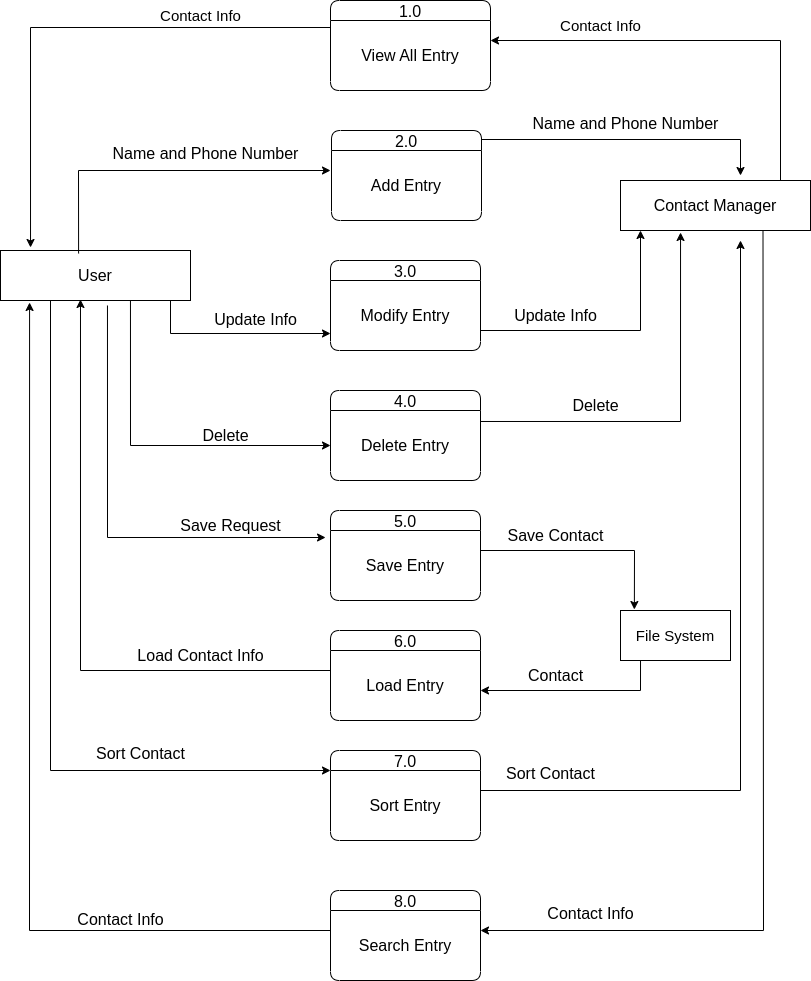

The diagram above was exported from draw.io. Its source (the exported page's mxGraphModel, read from the mxfile embedded in the PNG):
<mxGraphModel dx="806" dy="402" grid="1" gridSize="10" guides="1" tooltips="1" connect="1" arrows="1" fold="1" page="1" pageScale="1" pageWidth="850" pageHeight="1100" math="0" shadow="0">
  <root>
    <mxCell id="0" />
    <mxCell id="1" parent="0" />
    <mxCell id="CVa-uOAB4ssbR582CYaN-1" value="1.0" style="swimlane;fontStyle=0;childLayout=stackLayout;horizontal=1;startSize=20;fillColor=#ffffff;horizontalStack=0;resizeParent=1;resizeParentMax=0;resizeLast=0;collapsible=0;marginBottom=0;swimlaneFillColor=#ffffff;rounded=1;fontSize=16;" vertex="1" parent="1">
      <mxGeometry x="340" y="50" width="160" height="90" as="geometry" />
    </mxCell>
    <mxCell id="CVa-uOAB4ssbR582CYaN-11" value="&lt;font style=&quot;font-size: 16px;&quot;&gt;View All Entry&lt;/font&gt;" style="text;html=1;strokeColor=none;fillColor=none;align=center;verticalAlign=middle;whiteSpace=wrap;rounded=0;" vertex="1" parent="CVa-uOAB4ssbR582CYaN-1">
      <mxGeometry y="20" width="160" height="70" as="geometry" />
    </mxCell>
    <mxCell id="CVa-uOAB4ssbR582CYaN-2" value="2.0" style="swimlane;fontStyle=0;childLayout=stackLayout;horizontal=1;startSize=20;fillColor=#ffffff;horizontalStack=0;resizeParent=1;resizeParentMax=0;resizeLast=0;collapsible=0;marginBottom=0;swimlaneFillColor=#ffffff;rounded=1;fontSize=16;" vertex="1" parent="1">
      <mxGeometry x="341" y="180" width="150" height="90" as="geometry" />
    </mxCell>
    <mxCell id="CVa-uOAB4ssbR582CYaN-12" value="&lt;font style=&quot;font-size: 16px;&quot;&gt;Add Entry&lt;/font&gt;" style="text;html=1;strokeColor=none;fillColor=none;align=center;verticalAlign=middle;whiteSpace=wrap;rounded=0;" vertex="1" parent="CVa-uOAB4ssbR582CYaN-2">
      <mxGeometry y="20" width="150" height="70" as="geometry" />
    </mxCell>
    <mxCell id="CVa-uOAB4ssbR582CYaN-3" value="3.0" style="swimlane;fontStyle=0;childLayout=stackLayout;horizontal=1;startSize=20;fillColor=#ffffff;horizontalStack=0;resizeParent=1;resizeParentMax=0;resizeLast=0;collapsible=0;marginBottom=0;swimlaneFillColor=#ffffff;rounded=1;fontSize=16;" vertex="1" parent="1">
      <mxGeometry x="340" y="310" width="150" height="90" as="geometry" />
    </mxCell>
    <mxCell id="CVa-uOAB4ssbR582CYaN-13" value="&lt;font style=&quot;font-size: 16px;&quot;&gt;Modify Entry&lt;/font&gt;" style="text;html=1;strokeColor=none;fillColor=none;align=center;verticalAlign=middle;whiteSpace=wrap;rounded=0;" vertex="1" parent="CVa-uOAB4ssbR582CYaN-3">
      <mxGeometry y="20" width="150" height="70" as="geometry" />
    </mxCell>
    <mxCell id="CVa-uOAB4ssbR582CYaN-4" value="4.0" style="swimlane;fontStyle=0;childLayout=stackLayout;horizontal=1;startSize=20;fillColor=#ffffff;horizontalStack=0;resizeParent=1;resizeParentMax=0;resizeLast=0;collapsible=0;marginBottom=0;swimlaneFillColor=#ffffff;rounded=1;fontSize=16;" vertex="1" parent="1">
      <mxGeometry x="340" y="440" width="150" height="90" as="geometry" />
    </mxCell>
    <mxCell id="CVa-uOAB4ssbR582CYaN-14" value="&lt;font style=&quot;font-size: 16px;&quot;&gt;Delete Entry&lt;/font&gt;" style="text;html=1;strokeColor=none;fillColor=none;align=center;verticalAlign=middle;whiteSpace=wrap;rounded=0;" vertex="1" parent="CVa-uOAB4ssbR582CYaN-4">
      <mxGeometry y="20" width="150" height="70" as="geometry" />
    </mxCell>
    <mxCell id="CVa-uOAB4ssbR582CYaN-5" value="5.0" style="swimlane;fontStyle=0;childLayout=stackLayout;horizontal=1;startSize=20;fillColor=#ffffff;horizontalStack=0;resizeParent=1;resizeParentMax=0;resizeLast=0;collapsible=0;marginBottom=0;swimlaneFillColor=#ffffff;rounded=1;fontSize=16;" vertex="1" parent="1">
      <mxGeometry x="340" y="560" width="150" height="90" as="geometry" />
    </mxCell>
    <mxCell id="CVa-uOAB4ssbR582CYaN-15" value="&lt;font style=&quot;font-size: 16px;&quot;&gt;Save Entry&lt;/font&gt;" style="text;html=1;strokeColor=none;fillColor=none;align=center;verticalAlign=middle;whiteSpace=wrap;rounded=0;" vertex="1" parent="CVa-uOAB4ssbR582CYaN-5">
      <mxGeometry y="20" width="150" height="70" as="geometry" />
    </mxCell>
    <mxCell id="CVa-uOAB4ssbR582CYaN-6" value="6.0" style="swimlane;fontStyle=0;childLayout=stackLayout;horizontal=1;startSize=20;fillColor=#ffffff;horizontalStack=0;resizeParent=1;resizeParentMax=0;resizeLast=0;collapsible=0;marginBottom=0;swimlaneFillColor=#ffffff;rounded=1;fontSize=16;" vertex="1" parent="1">
      <mxGeometry x="340" y="680" width="150" height="90" as="geometry" />
    </mxCell>
    <mxCell id="CVa-uOAB4ssbR582CYaN-16" value="&lt;font style=&quot;font-size: 16px;&quot;&gt;Load Entry&lt;/font&gt;" style="text;html=1;strokeColor=none;fillColor=none;align=center;verticalAlign=middle;whiteSpace=wrap;rounded=0;" vertex="1" parent="CVa-uOAB4ssbR582CYaN-6">
      <mxGeometry y="20" width="150" height="70" as="geometry" />
    </mxCell>
    <mxCell id="CVa-uOAB4ssbR582CYaN-7" value="7.0" style="swimlane;fontStyle=0;childLayout=stackLayout;horizontal=1;startSize=20;fillColor=#ffffff;horizontalStack=0;resizeParent=1;resizeParentMax=0;resizeLast=0;collapsible=0;marginBottom=0;swimlaneFillColor=#ffffff;rounded=1;fontSize=16;" vertex="1" parent="1">
      <mxGeometry x="340" y="800" width="150" height="90" as="geometry" />
    </mxCell>
    <mxCell id="CVa-uOAB4ssbR582CYaN-17" value="&lt;font style=&quot;font-size: 16px;&quot;&gt;Sort Entry&lt;/font&gt;" style="text;html=1;strokeColor=none;fillColor=none;align=center;verticalAlign=middle;whiteSpace=wrap;rounded=0;" vertex="1" parent="CVa-uOAB4ssbR582CYaN-7">
      <mxGeometry y="20" width="150" height="70" as="geometry" />
    </mxCell>
    <mxCell id="CVa-uOAB4ssbR582CYaN-8" value="8.0" style="swimlane;fontStyle=0;childLayout=stackLayout;horizontal=1;startSize=20;fillColor=#ffffff;horizontalStack=0;resizeParent=1;resizeParentMax=0;resizeLast=0;collapsible=0;marginBottom=0;swimlaneFillColor=#ffffff;rounded=1;fontSize=16;" vertex="1" parent="1">
      <mxGeometry x="340" y="940" width="150" height="90" as="geometry" />
    </mxCell>
    <mxCell id="CVa-uOAB4ssbR582CYaN-19" value="&lt;font style=&quot;font-size: 16px;&quot;&gt;Search Entry&lt;/font&gt;" style="text;html=1;strokeColor=none;fillColor=none;align=center;verticalAlign=middle;whiteSpace=wrap;rounded=0;" vertex="1" parent="CVa-uOAB4ssbR582CYaN-8">
      <mxGeometry y="20" width="150" height="70" as="geometry" />
    </mxCell>
    <mxCell id="CVa-uOAB4ssbR582CYaN-9" value="&lt;font style=&quot;font-size: 16px;&quot;&gt;Contact Manager&lt;/font&gt;" style="html=1;dashed=0;whiteSpace=wrap;" vertex="1" parent="1">
      <mxGeometry x="630" y="230" width="190" height="50" as="geometry" />
    </mxCell>
    <mxCell id="CVa-uOAB4ssbR582CYaN-21" value="&lt;font style=&quot;font-size: 15px;&quot;&gt;File System&lt;/font&gt;" style="html=1;dashed=0;whiteSpace=wrap;" vertex="1" parent="1">
      <mxGeometry x="630" y="660" width="110" height="50" as="geometry" />
    </mxCell>
    <mxCell id="CVa-uOAB4ssbR582CYaN-22" value="&lt;font style=&quot;font-size: 16px;&quot;&gt;User&lt;/font&gt;" style="html=1;dashed=0;whiteSpace=wrap;" vertex="1" parent="1">
      <mxGeometry x="10" y="300" width="190" height="50" as="geometry" />
    </mxCell>
    <mxCell id="CVa-uOAB4ssbR582CYaN-24" value="" style="endArrow=classic;html=1;rounded=0;entryX=0.158;entryY=-0.06;entryDx=0;entryDy=0;entryPerimeter=0;" edge="1" parent="1" target="CVa-uOAB4ssbR582CYaN-22">
      <mxGeometry width="50" height="50" relative="1" as="geometry">
        <mxPoint x="340" y="77" as="sourcePoint" />
        <mxPoint x="280" y="170" as="targetPoint" />
        <Array as="points">
          <mxPoint x="40" y="77" />
        </Array>
      </mxGeometry>
    </mxCell>
    <mxCell id="CVa-uOAB4ssbR582CYaN-25" value="&lt;font style=&quot;font-size: 15px;&quot;&gt;Contact Info&lt;/font&gt;" style="text;html=1;align=center;verticalAlign=middle;resizable=0;points=[];autosize=1;strokeColor=none;fillColor=none;" vertex="1" parent="1">
      <mxGeometry x="160" y="50" width="100" height="30" as="geometry" />
    </mxCell>
    <mxCell id="CVa-uOAB4ssbR582CYaN-26" value="" style="endArrow=classic;html=1;rounded=0;exitX=0.411;exitY=0.06;exitDx=0;exitDy=0;exitPerimeter=0;" edge="1" parent="1" source="CVa-uOAB4ssbR582CYaN-22">
      <mxGeometry width="50" height="50" relative="1" as="geometry">
        <mxPoint x="280" y="260" as="sourcePoint" />
        <mxPoint x="340" y="220" as="targetPoint" />
        <Array as="points">
          <mxPoint x="88" y="220" />
        </Array>
      </mxGeometry>
    </mxCell>
    <mxCell id="CVa-uOAB4ssbR582CYaN-27" value="&lt;font style=&quot;font-size: 16px;&quot;&gt;Name and Phone Number&lt;/font&gt;" style="text;html=1;align=center;verticalAlign=middle;resizable=0;points=[];autosize=1;strokeColor=none;fillColor=none;" vertex="1" parent="1">
      <mxGeometry x="110" y="188" width="210" height="30" as="geometry" />
    </mxCell>
    <mxCell id="CVa-uOAB4ssbR582CYaN-28" value="" style="endArrow=classic;html=1;rounded=0;" edge="1" parent="1">
      <mxGeometry width="50" height="50" relative="1" as="geometry">
        <mxPoint x="790" y="230" as="sourcePoint" />
        <mxPoint x="500" y="90" as="targetPoint" />
        <Array as="points">
          <mxPoint x="790" y="90" />
        </Array>
      </mxGeometry>
    </mxCell>
    <mxCell id="CVa-uOAB4ssbR582CYaN-30" value="&lt;font style=&quot;font-size: 15px;&quot;&gt;Contact Info&lt;/font&gt;" style="text;html=1;align=center;verticalAlign=middle;resizable=0;points=[];autosize=1;strokeColor=none;fillColor=none;" vertex="1" parent="1">
      <mxGeometry x="560" y="60" width="100" height="30" as="geometry" />
    </mxCell>
    <mxCell id="CVa-uOAB4ssbR582CYaN-31" value="" style="endArrow=classic;html=1;rounded=0;exitX=1;exitY=0.1;exitDx=0;exitDy=0;exitPerimeter=0;" edge="1" parent="1" source="CVa-uOAB4ssbR582CYaN-2">
      <mxGeometry width="50" height="50" relative="1" as="geometry">
        <mxPoint x="650" y="210" as="sourcePoint" />
        <mxPoint x="750" y="225" as="targetPoint" />
        <Array as="points">
          <mxPoint x="750" y="189" />
        </Array>
      </mxGeometry>
    </mxCell>
    <mxCell id="CVa-uOAB4ssbR582CYaN-32" value="&lt;font style=&quot;font-size: 16px;&quot;&gt;Name and Phone Number&lt;/font&gt;" style="text;html=1;align=center;verticalAlign=middle;resizable=0;points=[];autosize=1;strokeColor=none;fillColor=none;" vertex="1" parent="1">
      <mxGeometry x="530" y="158" width="210" height="30" as="geometry" />
    </mxCell>
    <mxCell id="CVa-uOAB4ssbR582CYaN-33" value="" style="endArrow=classic;html=1;rounded=0;" edge="1" parent="1">
      <mxGeometry width="50" height="50" relative="1" as="geometry">
        <mxPoint x="180" y="350" as="sourcePoint" />
        <mxPoint x="340" y="383" as="targetPoint" />
        <Array as="points">
          <mxPoint x="180" y="383" />
        </Array>
      </mxGeometry>
    </mxCell>
    <mxCell id="CVa-uOAB4ssbR582CYaN-34" value="&lt;font style=&quot;font-size: 16px;&quot;&gt;Update Info&lt;/font&gt;" style="text;html=1;align=center;verticalAlign=middle;resizable=0;points=[];autosize=1;strokeColor=none;fillColor=none;" vertex="1" parent="1">
      <mxGeometry x="210" y="354" width="110" height="30" as="geometry" />
    </mxCell>
    <mxCell id="CVa-uOAB4ssbR582CYaN-35" value="" style="endArrow=classic;html=1;rounded=0;" edge="1" parent="1">
      <mxGeometry width="50" height="50" relative="1" as="geometry">
        <mxPoint x="490" y="380" as="sourcePoint" />
        <mxPoint x="650" y="280" as="targetPoint" />
        <Array as="points">
          <mxPoint x="650" y="380" />
        </Array>
      </mxGeometry>
    </mxCell>
    <mxCell id="CVa-uOAB4ssbR582CYaN-37" value="&lt;font style=&quot;font-size: 16px;&quot;&gt;Update Info&lt;/font&gt;" style="text;html=1;align=center;verticalAlign=middle;resizable=0;points=[];autosize=1;strokeColor=none;fillColor=none;" vertex="1" parent="1">
      <mxGeometry x="510" y="350" width="110" height="30" as="geometry" />
    </mxCell>
    <mxCell id="CVa-uOAB4ssbR582CYaN-38" value="" style="endArrow=classic;html=1;rounded=0;exitX=0.684;exitY=1;exitDx=0;exitDy=0;exitPerimeter=0;entryX=0;entryY=0.5;entryDx=0;entryDy=0;" edge="1" parent="1" source="CVa-uOAB4ssbR582CYaN-22" target="CVa-uOAB4ssbR582CYaN-14">
      <mxGeometry width="50" height="50" relative="1" as="geometry">
        <mxPoint x="200" y="540" as="sourcePoint" />
        <mxPoint x="250" y="490" as="targetPoint" />
        <Array as="points">
          <mxPoint x="140" y="495" />
        </Array>
      </mxGeometry>
    </mxCell>
    <mxCell id="CVa-uOAB4ssbR582CYaN-39" value="&lt;font style=&quot;font-size: 16px;&quot;&gt;Delete&lt;/font&gt;" style="text;html=1;align=center;verticalAlign=middle;resizable=0;points=[];autosize=1;strokeColor=none;fillColor=none;" vertex="1" parent="1">
      <mxGeometry x="200" y="470" width="70" height="30" as="geometry" />
    </mxCell>
    <mxCell id="CVa-uOAB4ssbR582CYaN-40" value="" style="endArrow=classic;html=1;rounded=0;exitX=1;exitY=0.157;exitDx=0;exitDy=0;exitPerimeter=0;entryX=0.316;entryY=1.04;entryDx=0;entryDy=0;entryPerimeter=0;" edge="1" parent="1" source="CVa-uOAB4ssbR582CYaN-14" target="CVa-uOAB4ssbR582CYaN-9">
      <mxGeometry width="50" height="50" relative="1" as="geometry">
        <mxPoint x="730" y="490" as="sourcePoint" />
        <mxPoint x="780" y="440" as="targetPoint" />
        <Array as="points">
          <mxPoint x="690" y="471" />
        </Array>
      </mxGeometry>
    </mxCell>
    <mxCell id="CVa-uOAB4ssbR582CYaN-41" value="&lt;font style=&quot;font-size: 16px;&quot;&gt;Delete&lt;/font&gt;" style="text;html=1;align=center;verticalAlign=middle;resizable=0;points=[];autosize=1;strokeColor=none;fillColor=none;" vertex="1" parent="1">
      <mxGeometry x="570" y="440" width="70" height="30" as="geometry" />
    </mxCell>
    <mxCell id="CVa-uOAB4ssbR582CYaN-42" value="" style="endArrow=classic;html=1;rounded=0;entryX=-0.033;entryY=0.1;entryDx=0;entryDy=0;entryPerimeter=0;exitX=0.563;exitY=1.1;exitDx=0;exitDy=0;exitPerimeter=0;" edge="1" parent="1" source="CVa-uOAB4ssbR582CYaN-22" target="CVa-uOAB4ssbR582CYaN-15">
      <mxGeometry width="50" height="50" relative="1" as="geometry">
        <mxPoint x="90" y="350" as="sourcePoint" />
        <mxPoint x="220" y="540" as="targetPoint" />
        <Array as="points">
          <mxPoint x="117" y="587" />
        </Array>
      </mxGeometry>
    </mxCell>
    <mxCell id="CVa-uOAB4ssbR582CYaN-43" value="&lt;font style=&quot;font-size: 16px;&quot;&gt;Save Request&lt;/font&gt;" style="text;html=1;align=center;verticalAlign=middle;resizable=0;points=[];autosize=1;strokeColor=none;fillColor=none;" vertex="1" parent="1">
      <mxGeometry x="180" y="560" width="120" height="30" as="geometry" />
    </mxCell>
    <mxCell id="CVa-uOAB4ssbR582CYaN-44" value="" style="endArrow=classic;html=1;rounded=0;entryX=0.126;entryY=-0.02;entryDx=0;entryDy=0;entryPerimeter=0;" edge="1" parent="1" target="CVa-uOAB4ssbR582CYaN-21">
      <mxGeometry width="50" height="50" relative="1" as="geometry">
        <mxPoint x="490" y="600" as="sourcePoint" />
        <mxPoint x="700" y="560" as="targetPoint" />
        <Array as="points">
          <mxPoint x="644" y="600" />
        </Array>
      </mxGeometry>
    </mxCell>
    <mxCell id="CVa-uOAB4ssbR582CYaN-45" value="&lt;font style=&quot;font-size: 16px;&quot;&gt;Save Contact&lt;/font&gt;" style="text;html=1;align=center;verticalAlign=middle;resizable=0;points=[];autosize=1;strokeColor=none;fillColor=none;" vertex="1" parent="1">
      <mxGeometry x="505" y="570" width="120" height="30" as="geometry" />
    </mxCell>
    <mxCell id="CVa-uOAB4ssbR582CYaN-46" value="" style="endArrow=classic;html=1;rounded=0;exitX=0.182;exitY=1;exitDx=0;exitDy=0;exitPerimeter=0;" edge="1" parent="1" source="CVa-uOAB4ssbR582CYaN-21">
      <mxGeometry width="50" height="50" relative="1" as="geometry">
        <mxPoint x="560" y="790" as="sourcePoint" />
        <mxPoint x="490" y="740" as="targetPoint" />
        <Array as="points">
          <mxPoint x="650" y="740" />
        </Array>
      </mxGeometry>
    </mxCell>
    <mxCell id="CVa-uOAB4ssbR582CYaN-47" value="&lt;font style=&quot;font-size: 16px;&quot;&gt;Contact&lt;/font&gt;" style="text;html=1;align=center;verticalAlign=middle;resizable=0;points=[];autosize=1;strokeColor=none;fillColor=none;" vertex="1" parent="1">
      <mxGeometry x="525" y="710" width="80" height="30" as="geometry" />
    </mxCell>
    <mxCell id="CVa-uOAB4ssbR582CYaN-48" value="" style="endArrow=classic;html=1;rounded=0;entryX=0.421;entryY=0.98;entryDx=0;entryDy=0;entryPerimeter=0;" edge="1" parent="1" target="CVa-uOAB4ssbR582CYaN-22">
      <mxGeometry width="50" height="50" relative="1" as="geometry">
        <mxPoint x="340" y="720" as="sourcePoint" />
        <mxPoint x="290" y="760" as="targetPoint" />
        <Array as="points">
          <mxPoint x="90" y="720" />
        </Array>
      </mxGeometry>
    </mxCell>
    <mxCell id="CVa-uOAB4ssbR582CYaN-49" value="&lt;font style=&quot;font-size: 16px;&quot;&gt;Load Contact Info&lt;/font&gt;" style="text;html=1;align=center;verticalAlign=middle;resizable=0;points=[];autosize=1;strokeColor=none;fillColor=none;" vertex="1" parent="1">
      <mxGeometry x="135" y="690" width="150" height="30" as="geometry" />
    </mxCell>
    <mxCell id="CVa-uOAB4ssbR582CYaN-50" value="" style="endArrow=classic;html=1;rounded=0;entryX=0;entryY=0;entryDx=0;entryDy=0;" edge="1" parent="1" target="CVa-uOAB4ssbR582CYaN-17">
      <mxGeometry width="50" height="50" relative="1" as="geometry">
        <mxPoint x="60" y="350" as="sourcePoint" />
        <mxPoint x="190" y="740" as="targetPoint" />
        <Array as="points">
          <mxPoint x="60" y="820" />
        </Array>
      </mxGeometry>
    </mxCell>
    <mxCell id="CVa-uOAB4ssbR582CYaN-51" value="&lt;font style=&quot;font-size: 16px;&quot;&gt;Sort Contact&lt;/font&gt;" style="text;html=1;align=center;verticalAlign=middle;resizable=0;points=[];autosize=1;strokeColor=none;fillColor=none;" vertex="1" parent="1">
      <mxGeometry x="95" y="788" width="110" height="30" as="geometry" />
    </mxCell>
    <mxCell id="CVa-uOAB4ssbR582CYaN-52" value="" style="endArrow=classic;html=1;rounded=0;" edge="1" parent="1">
      <mxGeometry width="50" height="50" relative="1" as="geometry">
        <mxPoint x="490" y="840" as="sourcePoint" />
        <mxPoint x="750" y="290" as="targetPoint" />
        <Array as="points">
          <mxPoint x="750" y="840" />
        </Array>
      </mxGeometry>
    </mxCell>
    <mxCell id="CVa-uOAB4ssbR582CYaN-53" value="&lt;font style=&quot;font-size: 16px;&quot;&gt;Sort Contact&lt;/font&gt;" style="text;html=1;align=center;verticalAlign=middle;resizable=0;points=[];autosize=1;strokeColor=none;fillColor=none;" vertex="1" parent="1">
      <mxGeometry x="505" y="808" width="110" height="30" as="geometry" />
    </mxCell>
    <mxCell id="CVa-uOAB4ssbR582CYaN-54" value="" style="endArrow=classic;html=1;rounded=0;exitX=0.75;exitY=1;exitDx=0;exitDy=0;" edge="1" parent="1" source="CVa-uOAB4ssbR582CYaN-9">
      <mxGeometry width="50" height="50" relative="1" as="geometry">
        <mxPoint x="590" y="960" as="sourcePoint" />
        <mxPoint x="490" y="980" as="targetPoint" />
        <Array as="points">
          <mxPoint x="773" y="980" />
        </Array>
      </mxGeometry>
    </mxCell>
    <mxCell id="CVa-uOAB4ssbR582CYaN-55" value="&lt;font style=&quot;font-size: 16px;&quot;&gt;Contact Info&lt;/font&gt;" style="text;html=1;align=center;verticalAlign=middle;resizable=0;points=[];autosize=1;strokeColor=none;fillColor=none;" vertex="1" parent="1">
      <mxGeometry x="545" y="948" width="110" height="30" as="geometry" />
    </mxCell>
    <mxCell id="CVa-uOAB4ssbR582CYaN-56" value="" style="endArrow=classic;html=1;rounded=0;entryX=0.153;entryY=1.04;entryDx=0;entryDy=0;entryPerimeter=0;" edge="1" parent="1" target="CVa-uOAB4ssbR582CYaN-22">
      <mxGeometry width="50" height="50" relative="1" as="geometry">
        <mxPoint x="340" y="980" as="sourcePoint" />
        <mxPoint x="40" y="980" as="targetPoint" />
        <Array as="points">
          <mxPoint x="39" y="980" />
        </Array>
      </mxGeometry>
    </mxCell>
    <mxCell id="CVa-uOAB4ssbR582CYaN-57" value="&lt;font style=&quot;font-size: 16px;&quot;&gt;Contact Info&lt;/font&gt;" style="text;html=1;align=center;verticalAlign=middle;resizable=0;points=[];autosize=1;strokeColor=none;fillColor=none;" vertex="1" parent="1">
      <mxGeometry x="75" y="954" width="110" height="30" as="geometry" />
    </mxCell>
  </root>
</mxGraphModel>